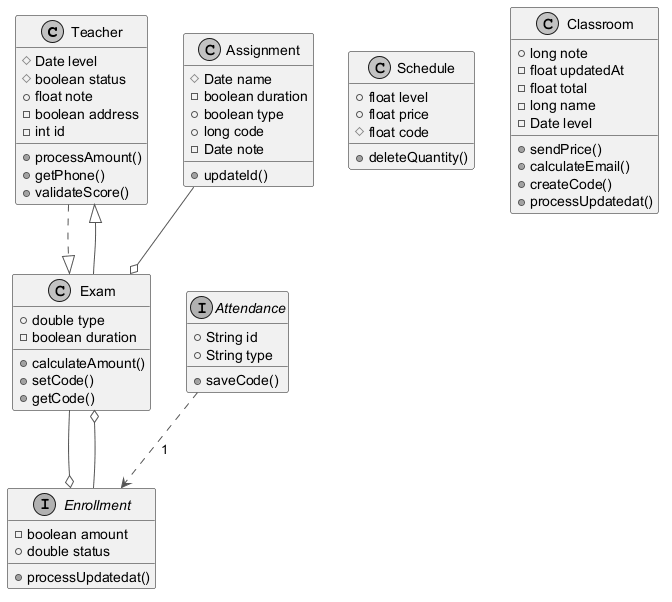

The diagram above was rendered by PlantUML. Its source (embedded in the PNG):
@startuml
skinparam monochrome true
skinparam ArrowColor #555555
class Teacher {
  #Date level
  #boolean status
  +float note
  -boolean address
  -int id
  +processAmount()
  +getPhone()
  +validateScore()
}
interface Attendance {
  +String id
  +String type
  +saveCode()
}
class Schedule {
  +float level
  +float price
  #float code
  +deleteQuantity()
}
class Exam {
  +double type
  -boolean duration
  +calculateAmount()
  +setCode()
  +getCode()
}
interface Enrollment {
  -boolean amount
  +double status
  +processUpdatedat()
}
class Assignment {
  #Date name
  -boolean duration
  +boolean type
  +long code
  -Date note
  +updateId()
}
class Classroom {
  +long note
  -float updatedAt
  -float total
  -long name
  -Date level
  +sendPrice()
  +calculateEmail()
  +createCode()
  +processUpdatedat()
}
Assignment --o Exam
Exam --o Enrollment
Exam --|> Teacher
Enrollment --o Exam
Attendance ..> Enrollment : "1"
Teacher ..|> Exam
@enduml